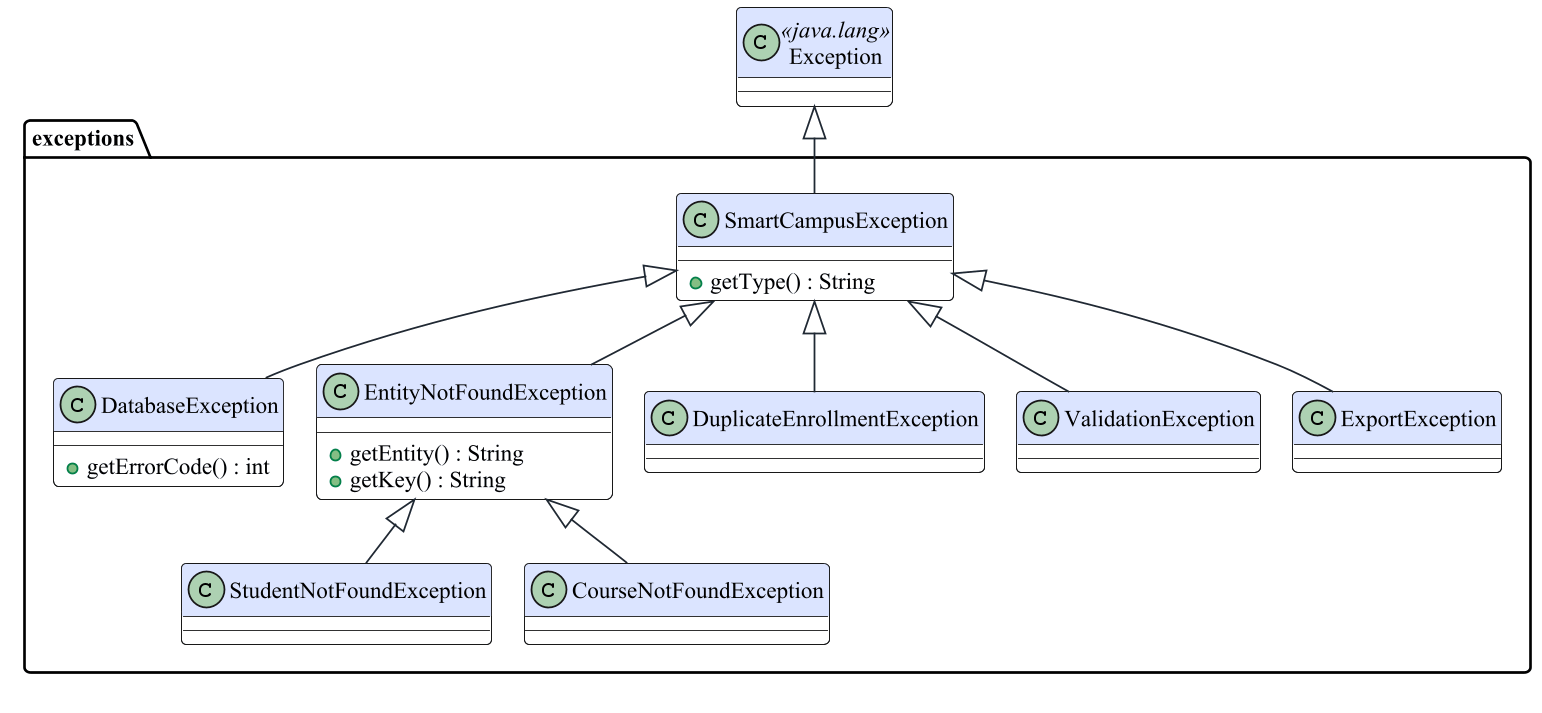

The diagram above was rendered by PlantUML. Its source (embedded in the PNG):
@startuml d05b_class_exceptions
!include _style.iuml
' Figure title: Class diagram: checked exception hierarchy (package com.smartcampus.exceptions)

class Exception <<java.lang>>
package exceptions {
  class SmartCampusException {
    + getType() : String
  }
  class DatabaseException {
    + getErrorCode() : int
  }
  class EntityNotFoundException {
    + getEntity() : String
    + getKey() : String
  }
  class StudentNotFoundException
  class CourseNotFoundException
  class DuplicateEnrollmentException
  class ValidationException
  class ExportException
}

Exception <|-- SmartCampusException
SmartCampusException <|-- DatabaseException
SmartCampusException <|-- EntityNotFoundException
EntityNotFoundException <|-- StudentNotFoundException
EntityNotFoundException <|-- CourseNotFoundException
SmartCampusException <|-- DuplicateEnrollmentException
SmartCampusException <|-- ValidationException
SmartCampusException <|-- ExportException
@enduml